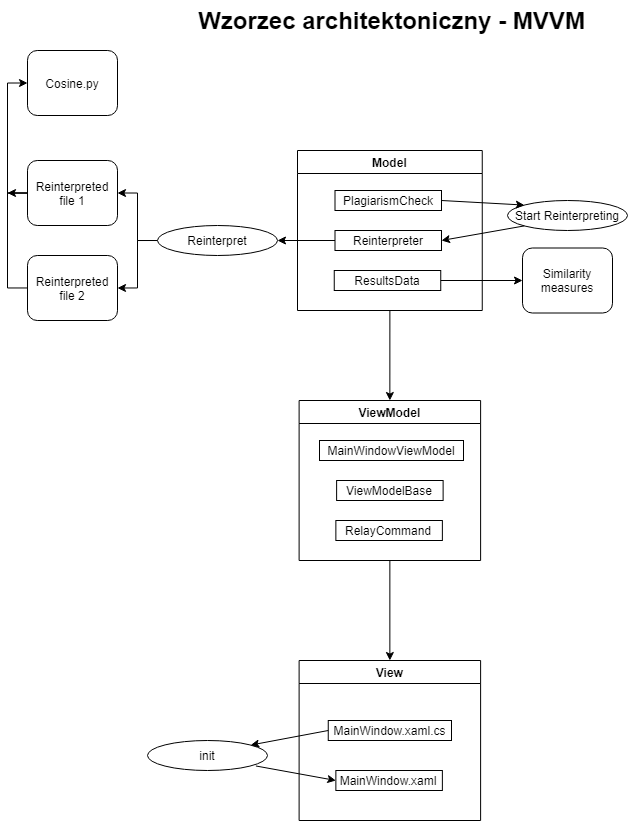

The diagram above was exported from draw.io. Its source (the exported page's mxGraphModel, read from the mxfile embedded in the PNG):
<mxGraphModel dx="714" dy="789" grid="1" gridSize="10" guides="1" tooltips="1" connect="1" arrows="1" fold="1" page="1" pageScale="1" pageWidth="827" pageHeight="1169" math="0" shadow="0">
  <root>
    <mxCell id="WIyWlLk6GJQsqaUBKTNV-0" />
    <mxCell id="WIyWlLk6GJQsqaUBKTNV-1" parent="WIyWlLk6GJQsqaUBKTNV-0" />
    <mxCell id="-4FH46Je51zK7sPKxq98-36" style="edgeStyle=orthogonalEdgeStyle;rounded=0;orthogonalLoop=1;jettySize=auto;html=1;exitX=0.5;exitY=1;exitDx=0;exitDy=0;entryX=0.5;entryY=0;entryDx=0;entryDy=0;" edge="1" parent="WIyWlLk6GJQsqaUBKTNV-1" source="-4FH46Je51zK7sPKxq98-4" target="-4FH46Je51zK7sPKxq98-31">
      <mxGeometry relative="1" as="geometry" />
    </mxCell>
    <mxCell id="-4FH46Je51zK7sPKxq98-4" value="Model" style="swimlane;startSize=23;" vertex="1" parent="WIyWlLk6GJQsqaUBKTNV-1">
      <mxGeometry x="320" y="200" width="184.75" height="160" as="geometry" />
    </mxCell>
    <mxCell id="-4FH46Je51zK7sPKxq98-9" value="PlagiarismCheck" style="rounded=0;whiteSpace=wrap;html=1;" vertex="1" parent="-4FH46Je51zK7sPKxq98-4">
      <mxGeometry x="37.5" y="40" width="106.5" height="20" as="geometry" />
    </mxCell>
    <mxCell id="-4FH46Je51zK7sPKxq98-10" value="Reinterpreter" style="rounded=0;whiteSpace=wrap;html=1;" vertex="1" parent="-4FH46Je51zK7sPKxq98-4">
      <mxGeometry x="37.5" y="80" width="106.5" height="20" as="geometry" />
    </mxCell>
    <mxCell id="-4FH46Je51zK7sPKxq98-11" value="ResultsData" style="rounded=0;whiteSpace=wrap;html=1;" vertex="1" parent="-4FH46Je51zK7sPKxq98-4">
      <mxGeometry x="36.75" y="120" width="106.5" height="20" as="geometry" />
    </mxCell>
    <mxCell id="-4FH46Je51zK7sPKxq98-7" value="Wzorzec architektoniczny - MVVM" style="text;strokeColor=none;fillColor=none;html=1;fontSize=24;fontStyle=1;verticalAlign=middle;align=center;" vertex="1" parent="WIyWlLk6GJQsqaUBKTNV-1">
      <mxGeometry x="366" y="50" width="96" height="40" as="geometry" />
    </mxCell>
    <mxCell id="-4FH46Je51zK7sPKxq98-18" value="Start Reinterpreting" style="ellipse;whiteSpace=wrap;html=1;" vertex="1" parent="WIyWlLk6GJQsqaUBKTNV-1">
      <mxGeometry x="530" y="250" width="120" height="30" as="geometry" />
    </mxCell>
    <mxCell id="-4FH46Je51zK7sPKxq98-20" value="" style="endArrow=classic;html=1;exitX=0;exitY=1;exitDx=0;exitDy=0;entryX=1;entryY=0.5;entryDx=0;entryDy=0;" edge="1" parent="WIyWlLk6GJQsqaUBKTNV-1" source="-4FH46Je51zK7sPKxq98-18" target="-4FH46Je51zK7sPKxq98-10">
      <mxGeometry width="50" height="50" relative="1" as="geometry">
        <mxPoint x="400" y="470" as="sourcePoint" />
        <mxPoint x="450" y="420" as="targetPoint" />
      </mxGeometry>
    </mxCell>
    <mxCell id="-4FH46Je51zK7sPKxq98-21" value="" style="endArrow=classic;html=1;exitX=1;exitY=0.5;exitDx=0;exitDy=0;entryX=0;entryY=0;entryDx=0;entryDy=0;" edge="1" parent="WIyWlLk6GJQsqaUBKTNV-1" source="-4FH46Je51zK7sPKxq98-9" target="-4FH46Je51zK7sPKxq98-18">
      <mxGeometry width="50" height="50" relative="1" as="geometry">
        <mxPoint x="590" y="220" as="sourcePoint" />
        <mxPoint x="640" y="170" as="targetPoint" />
      </mxGeometry>
    </mxCell>
    <mxCell id="-4FH46Je51zK7sPKxq98-26" style="edgeStyle=orthogonalEdgeStyle;rounded=0;orthogonalLoop=1;jettySize=auto;html=1;entryX=1;entryY=0.5;entryDx=0;entryDy=0;" edge="1" parent="WIyWlLk6GJQsqaUBKTNV-1" source="-4FH46Je51zK7sPKxq98-23" target="-4FH46Je51zK7sPKxq98-25">
      <mxGeometry relative="1" as="geometry" />
    </mxCell>
    <mxCell id="-4FH46Je51zK7sPKxq98-28" style="edgeStyle=orthogonalEdgeStyle;rounded=0;orthogonalLoop=1;jettySize=auto;html=1;exitX=0;exitY=0.5;exitDx=0;exitDy=0;entryX=1;entryY=0.5;entryDx=0;entryDy=0;" edge="1" parent="WIyWlLk6GJQsqaUBKTNV-1" source="-4FH46Je51zK7sPKxq98-23" target="-4FH46Je51zK7sPKxq98-27">
      <mxGeometry relative="1" as="geometry" />
    </mxCell>
    <mxCell id="-4FH46Je51zK7sPKxq98-23" value="Reinterpret" style="ellipse;whiteSpace=wrap;html=1;" vertex="1" parent="WIyWlLk6GJQsqaUBKTNV-1">
      <mxGeometry x="180" y="275" width="120" height="30" as="geometry" />
    </mxCell>
    <mxCell id="-4FH46Je51zK7sPKxq98-24" value="" style="endArrow=classic;html=1;exitX=0;exitY=0.5;exitDx=0;exitDy=0;entryX=1;entryY=0.5;entryDx=0;entryDy=0;" edge="1" parent="WIyWlLk6GJQsqaUBKTNV-1" source="-4FH46Je51zK7sPKxq98-10" target="-4FH46Je51zK7sPKxq98-23">
      <mxGeometry width="50" height="50" relative="1" as="geometry">
        <mxPoint x="400" y="470" as="sourcePoint" />
        <mxPoint x="450" y="420" as="targetPoint" />
      </mxGeometry>
    </mxCell>
    <mxCell id="-4FH46Je51zK7sPKxq98-42" style="edgeStyle=orthogonalEdgeStyle;rounded=0;orthogonalLoop=1;jettySize=auto;html=1;" edge="1" parent="WIyWlLk6GJQsqaUBKTNV-1" source="-4FH46Je51zK7sPKxq98-25">
      <mxGeometry relative="1" as="geometry">
        <mxPoint x="30" y="242.5" as="targetPoint" />
      </mxGeometry>
    </mxCell>
    <mxCell id="-4FH46Je51zK7sPKxq98-25" value="Reinterpreted file 1" style="rounded=1;whiteSpace=wrap;html=1;" vertex="1" parent="WIyWlLk6GJQsqaUBKTNV-1">
      <mxGeometry x="50" y="210" width="90" height="65" as="geometry" />
    </mxCell>
    <mxCell id="-4FH46Je51zK7sPKxq98-40" style="edgeStyle=orthogonalEdgeStyle;rounded=0;orthogonalLoop=1;jettySize=auto;html=1;entryX=0;entryY=0.5;entryDx=0;entryDy=0;" edge="1" parent="WIyWlLk6GJQsqaUBKTNV-1" source="-4FH46Je51zK7sPKxq98-27" target="-4FH46Je51zK7sPKxq98-38">
      <mxGeometry relative="1" as="geometry">
        <Array as="points">
          <mxPoint x="30" y="337" />
          <mxPoint x="30" y="133" />
        </Array>
      </mxGeometry>
    </mxCell>
    <mxCell id="-4FH46Je51zK7sPKxq98-27" value="&lt;span&gt;Reinterpreted file 2&lt;/span&gt;" style="rounded=1;whiteSpace=wrap;html=1;" vertex="1" parent="WIyWlLk6GJQsqaUBKTNV-1">
      <mxGeometry x="50" y="305" width="90" height="65" as="geometry" />
    </mxCell>
    <mxCell id="-4FH46Je51zK7sPKxq98-29" value="Similarity measures" style="rounded=1;whiteSpace=wrap;html=1;" vertex="1" parent="WIyWlLk6GJQsqaUBKTNV-1">
      <mxGeometry x="545" y="297.5" width="90" height="65" as="geometry" />
    </mxCell>
    <mxCell id="-4FH46Je51zK7sPKxq98-30" style="edgeStyle=orthogonalEdgeStyle;rounded=0;orthogonalLoop=1;jettySize=auto;html=1;entryX=0;entryY=0.5;entryDx=0;entryDy=0;" edge="1" parent="WIyWlLk6GJQsqaUBKTNV-1" source="-4FH46Je51zK7sPKxq98-11" target="-4FH46Je51zK7sPKxq98-29">
      <mxGeometry relative="1" as="geometry" />
    </mxCell>
    <mxCell id="-4FH46Je51zK7sPKxq98-48" style="edgeStyle=orthogonalEdgeStyle;rounded=0;orthogonalLoop=1;jettySize=auto;html=1;" edge="1" parent="WIyWlLk6GJQsqaUBKTNV-1" source="-4FH46Je51zK7sPKxq98-31" target="-4FH46Je51zK7sPKxq98-43">
      <mxGeometry relative="1" as="geometry" />
    </mxCell>
    <mxCell id="-4FH46Je51zK7sPKxq98-31" value="ViewModel" style="swimlane;startSize=23;" vertex="1" parent="WIyWlLk6GJQsqaUBKTNV-1">
      <mxGeometry x="321.62" y="450" width="181.5" height="160" as="geometry" />
    </mxCell>
    <mxCell id="-4FH46Je51zK7sPKxq98-32" value="MainWindowViewModel" style="rounded=0;whiteSpace=wrap;html=1;" vertex="1" parent="-4FH46Je51zK7sPKxq98-31">
      <mxGeometry x="20.38" y="40" width="144" height="20" as="geometry" />
    </mxCell>
    <mxCell id="-4FH46Je51zK7sPKxq98-33" value="ViewModelBase" style="rounded=0;whiteSpace=wrap;html=1;" vertex="1" parent="-4FH46Je51zK7sPKxq98-31">
      <mxGeometry x="37.5" y="80" width="106.5" height="20" as="geometry" />
    </mxCell>
    <mxCell id="-4FH46Je51zK7sPKxq98-34" value="RelayCommand" style="rounded=0;whiteSpace=wrap;html=1;" vertex="1" parent="-4FH46Je51zK7sPKxq98-31">
      <mxGeometry x="36.75" y="120" width="106.5" height="20" as="geometry" />
    </mxCell>
    <mxCell id="-4FH46Je51zK7sPKxq98-38" value="Cosine.py" style="rounded=1;whiteSpace=wrap;html=1;" vertex="1" parent="WIyWlLk6GJQsqaUBKTNV-1">
      <mxGeometry x="50" y="100" width="90" height="65" as="geometry" />
    </mxCell>
    <mxCell id="-4FH46Je51zK7sPKxq98-43" value="View" style="swimlane;startSize=23;" vertex="1" parent="WIyWlLk6GJQsqaUBKTNV-1">
      <mxGeometry x="321.62" y="710" width="181.5" height="160" as="geometry" />
    </mxCell>
    <mxCell id="-4FH46Je51zK7sPKxq98-45" value="MainWindow.xaml.cs" style="rounded=0;whiteSpace=wrap;html=1;" vertex="1" parent="-4FH46Je51zK7sPKxq98-43">
      <mxGeometry x="29.13" y="60" width="123.25" height="20" as="geometry" />
    </mxCell>
    <mxCell id="-4FH46Je51zK7sPKxq98-46" value="MainWindow.xaml" style="rounded=0;whiteSpace=wrap;html=1;" vertex="1" parent="-4FH46Je51zK7sPKxq98-43">
      <mxGeometry x="36.75" y="110" width="106.5" height="20" as="geometry" />
    </mxCell>
    <mxCell id="-4FH46Je51zK7sPKxq98-50" value="init" style="ellipse;whiteSpace=wrap;html=1;" vertex="1" parent="WIyWlLk6GJQsqaUBKTNV-1">
      <mxGeometry x="170" y="790" width="120" height="30" as="geometry" />
    </mxCell>
    <mxCell id="-4FH46Je51zK7sPKxq98-51" value="" style="endArrow=classic;html=1;exitX=0;exitY=0.5;exitDx=0;exitDy=0;entryX=1;entryY=0;entryDx=0;entryDy=0;" edge="1" parent="WIyWlLk6GJQsqaUBKTNV-1" source="-4FH46Je51zK7sPKxq98-45" target="-4FH46Je51zK7sPKxq98-50">
      <mxGeometry width="50" height="50" relative="1" as="geometry">
        <mxPoint x="290" y="560" as="sourcePoint" />
        <mxPoint x="340" y="510" as="targetPoint" />
      </mxGeometry>
    </mxCell>
    <mxCell id="-4FH46Je51zK7sPKxq98-52" value="" style="endArrow=classic;html=1;exitX=0.903;exitY=0.849;exitDx=0;exitDy=0;entryX=0;entryY=0.5;entryDx=0;entryDy=0;exitPerimeter=0;" edge="1" parent="WIyWlLk6GJQsqaUBKTNV-1" source="-4FH46Je51zK7sPKxq98-50" target="-4FH46Je51zK7sPKxq98-46">
      <mxGeometry width="50" height="50" relative="1" as="geometry">
        <mxPoint x="360.75" y="789.9999999999998" as="sourcePoint" />
        <mxPoint x="283.1640876370461" y="814.5810822945059" as="targetPoint" />
      </mxGeometry>
    </mxCell>
  </root>
</mxGraphModel>